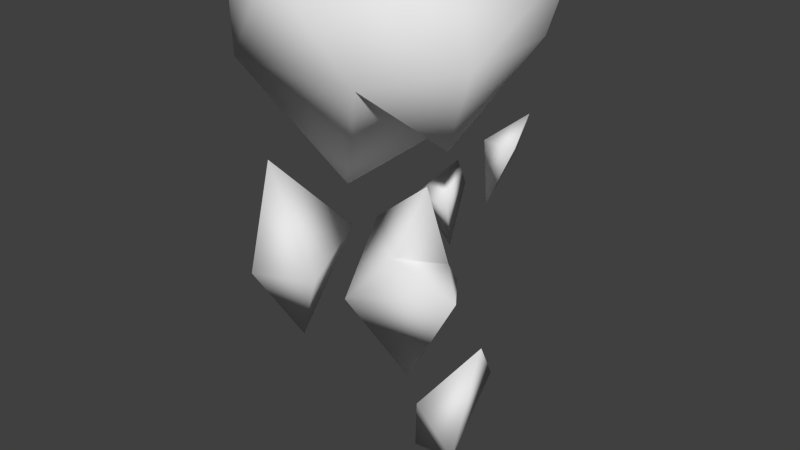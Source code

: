# Source: rocks.blend  (saved by Blender 2.74.0; exported with 4.5.12 LTS)
import bpy
from mathutils import Matrix  # noqa: F401  (used for matrix-valued properties, if any)

bpy.ops.wm.read_factory_settings(use_empty=True)
scene = bpy.context.scene
scene.name = 'Scene'

# ---- collections
col_collection_1 = bpy.data.collections.new('Collection 1'); scene.collection.children.link(col_collection_1)

# ---- materials (node trees are filled in below, after node groups)
mat_mtl_rocks = bpy.data.materials.new('MTL-rocks')
mat_mtl_rocks.alpha_threshold = 0.0
mat_mtl_rocks.use_transparent_shadow = False
mat_mtl_rocks.roughness = 0.5
mat_mtl_rocks.specular_intensity = 0.0

# ---- material node trees

# ---- world
world_world = bpy.data.worlds.new('World'); scene.world = world_world
world_world.color = (0.05088, 0.05088, 0.05088)
world_world.use_sun_shadow = False
world_world.sun_shadow_jitter_overblur = 0.0
world_world.cycles.sampling_method = 'MANUAL'
world_world.cycles.sample_map_resolution = 256

# ---- meshes
me_geo_rocks = bpy.data.meshes.new('GEO-rocks')
me_geo_rocks.from_pydata([(1.1, -2.756, -3.868), (-0.9183, -0.8756, -7.449), (1.224, 0.1273, -5.768), (2.245, -0.7391, -5.7), (-2.956, -2.698, -3.906), (-1.124, 2.046, -4.41), (3.482, 1.346, -3.074), (3.212, -1.209, -3.38), (-1.539, -0.2162, -5.244), (-1.645, -2.753, -1.47), (2.063, 2.404, -4.292), (1.129, -2.616, -1.111), (-3.178, 2.478, -3.641), (-3.268, -2.486, -1.925), (2.137, 2.81, -2.336), (3.5, 2.455, -1.367), (2.198, -0.5412, -0.9938), (-3.039, 2.24, -1.834), (-0.1328, 0.5724, -1.105), (-3.449, -0.4032, -1.345), (-0.42, 3.681, -1.805), (-2.609, 1.518, -1.045), (2.397, 0.7221, -7.599), (2.261, 0.7368, -5.865), (2.657, 1.634, -6.262), (3.124, 0.7614, -5.914), (3.022, 1.544, -5.216), (-0.433, -0.2731, -8.472), (0.01442, -2.104, -10.04), (0.9476, -1.256, -8.876), (1.831, -0.0623, -9.229), (1.422, 0.8921, -10.28), (0.6704, -0.2943, -13.12), (2.923, -1.164, -9.528), (1.975, 0.08975, -15.61), (1.854, 2.074, -13.74), (2.528, 0.5777, -11.87), (0.7593, -0.00274, -14.21), (0.05613, 0.8211, -16.5), (-1.4, -2.247, -11.6), (-0.7255, -2.471, -9.68), (-2.043, -3.424, -9.44), (-2.314, -1.421, -8.781), (-0.9946, -0.6524, -8.781), (-2.049, -2.613, -6.486), (1.567, -0.6704, -6.854), (0.05888, 1.532, -12.41), (-0.9076, 1.081, -11.36), (-0.5672, 1.91, -11.2), (-0.2981, 1.091, -10.94), (-0.8307, 1.545, -10.36), (0.4261, 1.846, -9.921), (-0.1634, 1.099, -8.179), (0.5705, 2.304, -8.08), (0.901, 1.08, -8.34), (0.7421, 1.7, -7.155), (-1.911, 0.09729, -7.803), (-1.83, 2.233, -6.826), (-1.999, 0.5993, -6.04), (-3.081, 1.192, -7.095), (-2.65, 1.468, -5.716)], [], [(0, 1, 2), (2, 3, 0), (1, 0, 4), (5, 2, 1), (2, 6, 3), (7, 0, 3), (4, 8, 1), (9, 4, 0), (1, 8, 5), (2, 5, 10), (6, 2, 10), (6, 7, 3), (11, 0, 7), (12, 8, 4), (9, 0, 11), (4, 9, 13), (5, 8, 12), (5, 14, 10), (14, 6, 10), (15, 7, 6), (7, 16, 11), (4, 17, 12), (9, 11, 18), (4, 13, 19), (19, 13, 9), (5, 12, 20), (20, 14, 5), (6, 14, 15), (16, 7, 15), (18, 11, 16), (12, 17, 20), (18, 21, 19), (20, 18, 14), (18, 15, 14), (16, 15, 18), (21, 20, 17), (18, 20, 21), (19, 21, 17), (22, 23, 24), (24, 25, 22), (25, 23, 22), (26, 24, 23), (25, 24, 26), (26, 23, 25), (33, 30, 29), (33, 28, 32), (27, 28, 29), (33, 31, 30), (29, 30, 45), (31, 33, 32), (29, 45, 27), (27, 45, 30), (32, 27, 31), (32, 28, 27), (30, 31, 27), (34, 35, 36), (36, 37, 34), (35, 34, 38), (35, 37, 36), (38, 34, 37), (37, 35, 38), (39, 40, 41), (39, 41, 42), (43, 40, 39), (44, 41, 40), (43, 39, 42), (44, 42, 41), (40, 43, 44), (42, 44, 43), (28, 33, 29), (9, 18, 19), (17, 4, 19), (46, 47, 48), (48, 49, 46), (49, 47, 46), (50, 48, 47), (49, 48, 50), (50, 47, 49), (51, 52, 53), (53, 54, 51), (54, 52, 51), (55, 53, 52), (54, 53, 55), (55, 52, 54), (56, 57, 58), (58, 59, 56), (59, 57, 56), (60, 58, 57), (59, 58, 60), (60, 57, 59)])
me_geo_rocks.polygons.foreach_set('use_smooth', [True] * 90)
_uv = me_geo_rocks.uv_layers.new(name='UVMap')
_uv.uv.foreach_set('vector', [0.01519, 0.2934, 0.1148, 0.008294, 0.1849, 0.176, 0.1849, 0.176, 0.1676, 0.2415, 0.01519, 0.2934, 0.5031, 0.4248, 0.5505, 0.08712, 0.6858, 0.2776, 0.3892, 0.1179, 0.1849, 0.176, 0.1148, 0.008294, 0.1849, 0.176, 0.2508, 0.3079, 0.1676, 0.2415, 0.1688, 0.3228, 0.01519, 0.2934, 0.1676, 0.2415, 0.6858, 0.2776, 0.6552, 0.41, 0.5031, 0.4248, 0.7487, 0.1888, 0.6858, 0.2776, 0.5505, 0.08712, 0.5031, 0.4248, 0.6552, 0.41, 0.7584, 0.5102, 0.1849, 0.176, 0.3892, 0.1179, 0.2843, 0.2522, 0.2508, 0.3079, 0.1849, 0.176, 0.2843, 0.2522, 0.2508, 0.3079, 0.1688, 0.3228, 0.1676, 0.2415, 0.08942, 0.507, 0.01519, 0.2934, 0.1688, 0.3228, 0.7977, 0.4109, 0.6552, 0.41, 0.6858, 0.2776, 0.7487, 0.1888, 0.5505, 0.08712, 0.7643, 0.02001, 0.6858, 0.2776, 0.7487, 0.1888, 0.7448, 0.2506, 0.7584, 0.5102, 0.6552, 0.41, 0.7977, 0.4109, 0.3892, 0.1179, 0.3266, 0.3179, 0.2843, 0.2522, 0.3266, 0.3179, 0.2508, 0.3079, 0.2843, 0.2522, 0.2769, 0.3446, 0.1688, 0.3228, 0.2508, 0.3079, 0.1688, 0.3228, 0.2205, 0.4164, 0.08942, 0.507, 0.6858, 0.2776, 0.8381, 0.3645, 0.7977, 0.4109, 0.7487, 0.1888, 0.7643, 0.02001, 0.9686, 0.2012, 0.6858, 0.2776, 0.7448, 0.2506, 0.7959, 0.282, 0.7959, 0.282, 0.7448, 0.2506, 0.7487, 0.1888, 0.7584, 0.5102, 0.7977, 0.4109, 0.9686, 0.4537, 0.4753, 0.3102, 0.3266, 0.3179, 0.3892, 0.1179, 0.2508, 0.3079, 0.3266, 0.3179, 0.2769, 0.3446, 0.2205, 0.4164, 0.1688, 0.3228, 0.2769, 0.3446, 0.3644, 0.507, 0.08942, 0.507, 0.2205, 0.4164, 0.7977, 0.4109, 0.8381, 0.3645, 0.9686, 0.4537, 0.9686, 0.2012, 0.8568, 0.3252, 0.7959, 0.282, 0.4753, 0.3102, 0.3644, 0.507, 0.3266, 0.3179, 0.3644, 0.507, 0.2769, 0.3446, 0.3266, 0.3179, 0.2205, 0.4164, 0.2769, 0.3446, 0.3644, 0.507, 0.8568, 0.3252, 0.9686, 0.4537, 0.8381, 0.3645, 0.9686, 0.2012, 0.9686, 0.4537, 0.8568, 0.3252, 0.7959, 0.282, 0.8568, 0.3252, 0.8381, 0.3645, 0.9132, 0.8534, 0.8951, 0.7954, 0.9774, 0.8821, 0.9774, 0.8821, 0.8607, 0.8839, 0.9132, 0.8534, 0.8607, 0.8839, 0.8951, 0.7954, 0.9132, 0.8534, 0.9179, 0.9084, 0.9774, 0.8821, 0.9073, 0.9735, 0.8607, 0.8839, 0.9774, 0.8821, 0.9179, 0.9084, 0.9179, 0.9084, 0.9073, 0.9735, 0.8607, 0.8839, 0.7187, 0.8538, 0.62, 0.8975, 0.5995, 0.7707, 0.6682, 0.5067, 0.654, 0.6675, 0.6004, 0.5889, 0.5141, 0.6893, 0.654, 0.6675, 0.5995, 0.7707, 0.7187, 0.8538, 0.626, 0.9998, 0.62, 0.8975, 0.5995, 0.7707, 0.62, 0.8975, 0.462, 0.8234, 0.5349, 0.539, 0.6682, 0.5067, 0.6004, 0.5889, 0.5995, 0.7707, 0.462, 0.8234, 0.5141, 0.6893, 0.462, 0.9577, 0.462, 0.8234, 0.62, 0.8975, 0.6004, 0.5889, 0.5141, 0.6893, 0.5349, 0.539, 0.6004, 0.5889, 0.654, 0.6675, 0.5141, 0.6893, 0.62, 0.8975, 0.626, 0.9998, 0.462, 0.9577, 0.2762, 0.818, 0.02366, 0.7789, 0.1745, 0.7456, 0.1745, 0.7456, 0.2356, 0.6715, 0.2762, 0.818, 0.02366, 0.7789, 0.04592, 0.5098, 0.09774, 0.6532, 0.02366, 0.7789, 0.2356, 0.6715, 0.1745, 0.7456, 0.09774, 0.6532, 0.04592, 0.5098, 0.2356, 0.6715, 0.2356, 0.6715, 0.02366, 0.7789, 0.09774, 0.6532, 0.3941, 0.6628, 0.4503, 0.7293, 0.305, 0.7211, 0.3941, 0.6628, 0.305, 0.7211, 0.351, 0.546, 0.4968, 0.5712, 0.4503, 0.7293, 0.3941, 0.6628, 0.357, 0.8144, 0.305, 0.7211, 0.4503, 0.7293, 0.4968, 0.5712, 0.3941, 0.6628, 0.351, 0.546, 0.357, 0.8144, 0.2951, 0.8913, 0.305, 0.7211, 0.4503, 0.7293, 0.4336, 0.9135, 0.357, 0.8144, 0.2951, 0.8913, 0.357, 0.8144, 0.4336, 0.9135, 0.654, 0.6675, 0.7187, 0.8538, 0.5995, 0.7707, 0.7487, 0.1888, 0.9686, 0.2012, 0.7959, 0.282, 0.8381, 0.3645, 0.6858, 0.2776, 0.7959, 0.282, 0.8076, 0.807, 0.8307, 0.7601, 0.8307, 0.8629, 0.8307, 0.8629, 0.7568, 0.795, 0.8076, 0.807, 0.7568, 0.795, 0.8307, 0.7601, 0.8076, 0.807, 0.778, 0.8441, 0.8307, 0.8629, 0.7328, 0.8785, 0.7568, 0.795, 0.8307, 0.8629, 0.778, 0.8441, 0.778, 0.8441, 0.7328, 0.8785, 0.7568, 0.795, 0.8277, 0.6166, 0.7582, 0.5848, 0.8974, 0.5848, 0.8974, 0.5848, 0.8126, 0.6918, 0.8277, 0.6166, 0.8126, 0.6918, 0.7582, 0.5848, 0.8277, 0.6166, 0.8771, 0.6619, 0.8974, 0.5848, 0.9186, 0.7236, 0.8126, 0.6918, 0.8974, 0.5848, 0.8771, 0.6619, 0.8771, 0.6619, 0.9186, 0.7236, 0.8126, 0.6918, 0.1805, 0.9104, 0.2648, 0.9257, 0.1245, 0.9738, 0.1245, 0.9738, 0.165, 0.8309, 0.1805, 0.9104, 0.165, 0.8309, 0.2648, 0.9257, 0.1805, 0.9104, 0.1041, 0.8947, 0.1245, 0.9738, 0.02075, 0.8596, 0.165, 0.8309, 0.1245, 0.9738, 0.1041, 0.8947, 0.1041, 0.8947, 0.02075, 0.8596, 0.165, 0.8309])
me_geo_rocks.materials.append(mat_mtl_rocks)
me_geo_rocks.use_remesh_preserve_volume = False
me_geo_rocks.use_remesh_preserve_attributes = False
me_geo_rocks.use_mirror_x = True
me_geo_rocks.update()

# ---- objects
ob_geo_rocks = bpy.data.objects.new('GEO-rocks', me_geo_rocks)

# ---- transforms, parenting, visibility, modifiers, constraints
ob_geo_rocks.location = (0.0, 0.0, 0.0)
ob_geo_rocks.show_all_edges = True
ob_geo_rocks.lineart.crease_threshold = 0.0
ob_geo_rocks.use_mesh_mirror_x = True

# ---- collection membership
col_collection_1.objects.link(ob_geo_rocks)

# ---- scene / render settings (as saved in the file)
scene.frame_start = 1; scene.frame_end = 250; scene.frame_set(0)
scene.render.engine = 'BLENDER_EEVEE_NEXT'
scene.render.resolution_percentage = 50
scene.render.dither_intensity = 0.0
scene.render.use_simplify = True
scene.render.simplify_subdivision = 2
scene.render.simplify_subdivision_render = 2
scene.cycles.use_denoising = False
scene.cycles.samples = 10
scene.cycles.sampling_pattern = 'TABULATED_SOBOL'
scene.cycles.light_sampling_threshold = 0.0
scene.cycles.use_adaptive_sampling = False
scene.cycles.use_light_tree = False
scene.cycles.blur_glossy = 0.0
scene.cycles.pixel_filter_type = 'GAUSSIAN'
scene.cycles.sample_clamp_indirect = 0.0
scene.view_settings.view_transform = 'Standard'
bpy.context.view_layer.update()

# ---- added for rendering (the .blend has no active camera and no usable light): camera, sun
cam_auto = bpy.data.cameras.new('AutoCamera')
cam_auto.lens = 50.0
cam_auto.sensor_width = 36.0
cam_auto.clip_end = 1000.0
ob_auto_camera = bpy.data.objects.new('AutoCamera', cam_auto)
scene.collection.objects.link(ob_auto_camera)
ob_auto_camera.location = (17.0637, -20.3172, 4.88512)
ob_auto_camera.rotation_euler = (1.09748, -7.21219e-08, 0.694738)
scene.camera = ob_auto_camera
light_auto_sun = bpy.data.lights.new('AutoSun', 'SUN')
light_auto_sun.energy = 3.0
light_auto_sun.angle = 0.0523599
ob_auto_sun = bpy.data.objects.new('AutoSun', light_auto_sun)
scene.collection.objects.link(ob_auto_sun)
ob_auto_sun.rotation_euler = (0.872665, 0.174533, 0.523599)
bpy.context.view_layer.update()
